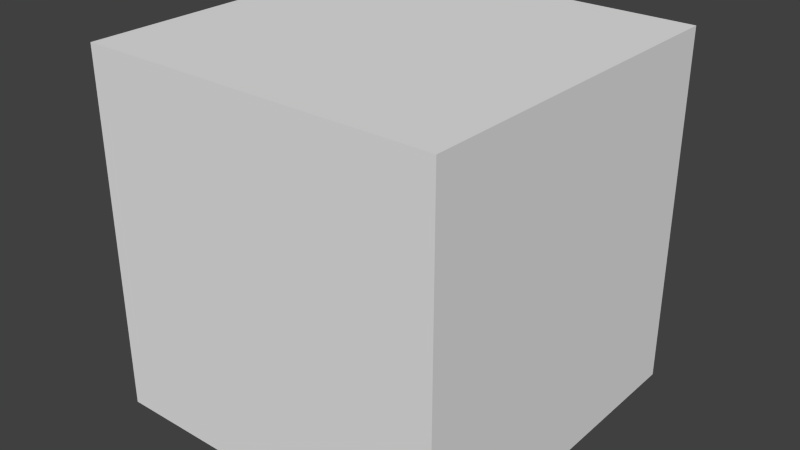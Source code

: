 # Source: Cube.blend  (saved by Blender 2.72.0; exported with 4.5.12 LTS)
import bpy
from mathutils import Matrix  # noqa: F401  (used for matrix-valued properties, if any)

bpy.ops.wm.read_factory_settings(use_empty=True)
scene = bpy.context.scene
scene.name = 'Scene'

# ---- collections
col_collection_1 = bpy.data.collections.new('Collection 1'); scene.collection.children.link(col_collection_1)

# ---- world
world_world = bpy.data.worlds.new('World'); scene.world = world_world
world_world.color = (0.05088, 0.05088, 0.05088)
world_world.use_sun_shadow = False
world_world.sun_shadow_jitter_overblur = 0.0
world_world.cycles.sampling_method = 'MANUAL'
world_world.cycles.sample_map_resolution = 256

# ---- meshes
me_cube_001 = bpy.data.meshes.new('Cube.001')
me_cube_001.from_pydata([(-1.0, -1.0, 0.006806), (-1.0, 1.0, 0.006806), (1.0, 1.0, 0.006806), (1.0, -1.0, 0.006806), (-1.0, -1.0, 2.007), (-1.0, 1.0, 2.007), (1.0, 1.0, 2.007), (1.0, -1.0, 2.007)], [], [(4, 5, 1, 0), (5, 6, 2, 1), (6, 7, 3, 2), (7, 4, 0, 3), (0, 1, 2, 3), (7, 6, 5, 4)])
me_cube_001.use_remesh_preserve_volume = False
me_cube_001.use_remesh_preserve_attributes = False
me_cube_001.use_mirror_vertex_groups = False
me_cube_001.update()

# ---- objects
ob_cube = bpy.data.objects.new('Cube', me_cube_001)

# ---- transforms, parenting, visibility, modifiers, constraints
ob_cube.location = (0.0, 0.0, 0.0)
ob_cube.lineart.crease_threshold = 0.0

# ---- collection membership
col_collection_1.objects.link(ob_cube)

# ---- scene / render settings (as saved in the file)
scene.frame_start = 1; scene.frame_end = 250; scene.frame_set(1)
scene.render.engine = 'BLENDER_EEVEE_NEXT'
scene.render.resolution_percentage = 50
scene.render.dither_intensity = 0.0
scene.cycles.use_denoising = False
scene.cycles.samples = 10
scene.cycles.sampling_pattern = 'TABULATED_SOBOL'
scene.cycles.light_sampling_threshold = 0.0
scene.cycles.use_adaptive_sampling = False
scene.cycles.use_light_tree = False
scene.cycles.blur_glossy = 0.0
scene.cycles.pixel_filter_type = 'GAUSSIAN'
scene.cycles.sample_clamp_indirect = 0.0
scene.view_settings.view_transform = 'Standard'
bpy.context.view_layer.update()

# ---- added for rendering (the .blend has no active camera and no usable light): camera, sun
cam_auto = bpy.data.cameras.new('AutoCamera')
cam_auto.lens = 50.0
cam_auto.sensor_width = 36.0
cam_auto.clip_end = 1000.0
ob_auto_camera = bpy.data.objects.new('AutoCamera', cam_auto)
scene.collection.objects.link(ob_auto_camera)
ob_auto_camera.location = (3.20507, -3.84609, 3.57086)
ob_auto_camera.rotation_euler = (1.09748, -7.21219e-08, 0.694738)
scene.camera = ob_auto_camera
light_auto_sun = bpy.data.lights.new('AutoSun', 'SUN')
light_auto_sun.energy = 3.0
light_auto_sun.angle = 0.0523599
ob_auto_sun = bpy.data.objects.new('AutoSun', light_auto_sun)
scene.collection.objects.link(ob_auto_sun)
ob_auto_sun.rotation_euler = (0.872665, 0.174533, 0.523599)
bpy.context.view_layer.update()
